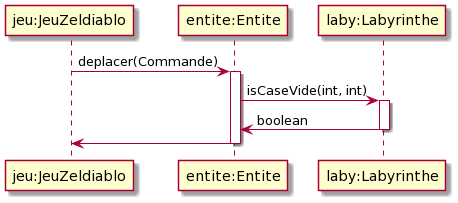

The diagram above was rendered by PlantUML. Its source (embedded in the PNG):
@startuml
participant "jeu:JeuZeldiablo" as j
participant "entite:Entite" as e
participant "laby:Labyrinthe" as l
j -> e : deplacer(Commande)
activate e
e -> l : isCaseVide(int, int)
activate l
e <- l : boolean
deactivate l
j <- e
deactivate e
@enduml